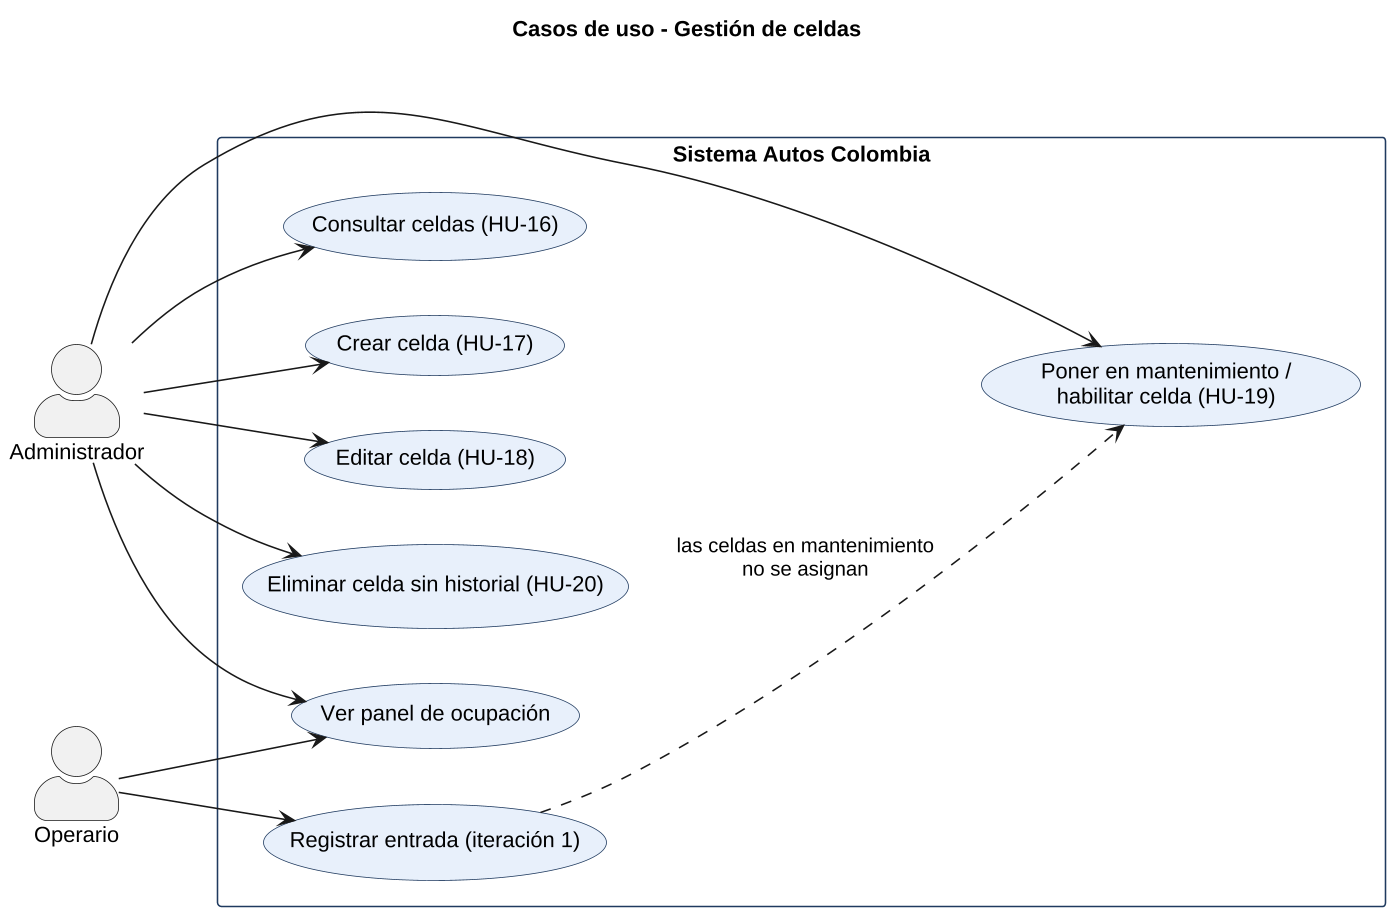

The diagram above was rendered by PlantUML. Its source (embedded in the PNG):
@startuml
skinparamlocked dpi 150
left to right direction
skinparam shadowing false
skinparam defaultFontName Liberation Sans
skinparam actorStyle awesome
skinparam usecase {
  BackgroundColor #E8F0FB
  BorderColor #1F3A5F
}
skinparam rectangle {
  BackgroundColor #FFFFFF
  BorderColor #1F3A5F
}
title Casos de uso - Gestión de celdas

actor Administrador as ADM
actor Operario as OPE

rectangle "Sistema Autos Colombia" {
  usecase "Ver panel de ocupación" as UP
  usecase "Consultar celdas (HU-16)" as UC16
  usecase "Crear celda (HU-17)" as UC17
  usecase "Editar celda (HU-18)" as UC18
  usecase "Poner en mantenimiento /\nhabilitar celda (HU-19)" as UC19
  usecase "Eliminar celda sin historial (HU-20)" as UC20
  usecase "Registrar entrada (iteración 1)" as UE
}
OPE --> UP
OPE --> UE
ADM --> UP
ADM --> UC16
ADM --> UC17
ADM --> UC18
ADM --> UC19
ADM --> UC20
UE ..> UC19 : las celdas en mantenimiento\nno se asignan
@enduml